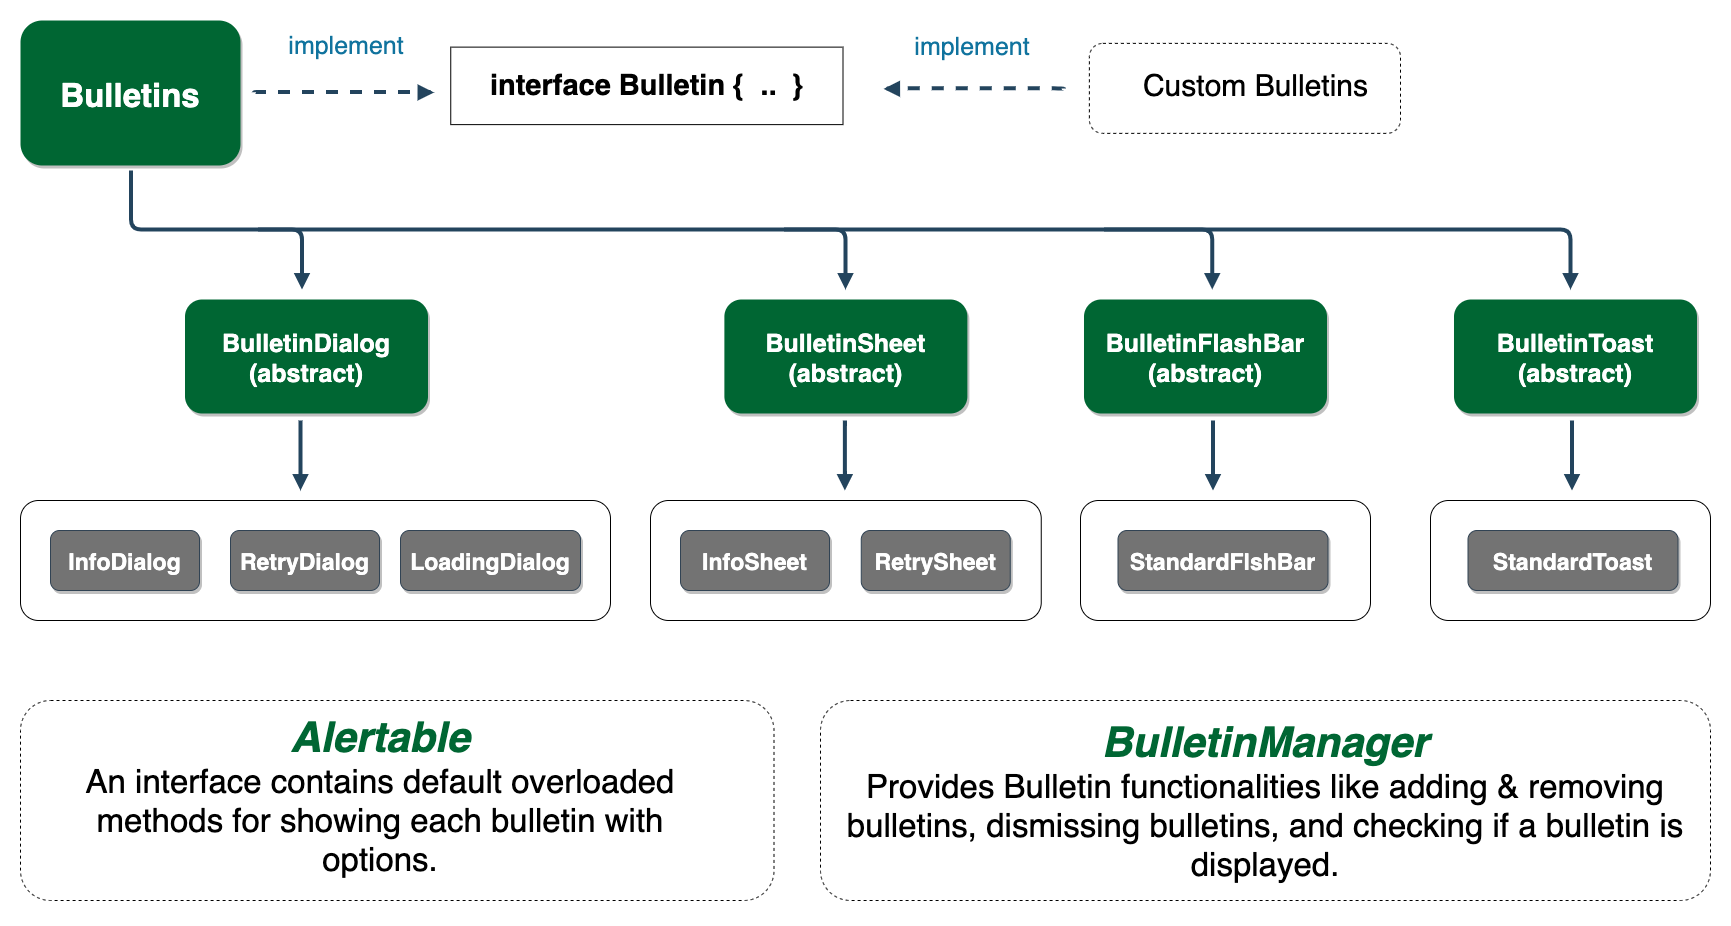

The diagram above was exported from draw.io. Its source (the exported page's mxGraphModel, read from the mxfile embedded in the PNG):
<mxGraphModel dx="2539.5" dy="523" grid="1" gridSize="10" guides="1" tooltips="1" connect="1" arrows="1" fold="1" page="1" pageScale="1.5" pageWidth="1169" pageHeight="827" background="#ffffff" math="0" shadow="0">
  <root>
    <mxCell id="0" />
    <mxCell id="1" parent="0" />
    <mxCell id="KjuhESTpKZhGi3_64h1A-55" value="Bulletins" style="rounded=1;fillColor=#006633;strokeColor=none;shadow=1;gradientColor=none;fontStyle=1;fontColor=#FFFFFF;fontSize=33;" parent="1" vertex="1">
      <mxGeometry x="-1723.5" y="80" width="220" height="145" as="geometry" />
    </mxCell>
    <mxCell id="55" value="" style="edgeStyle=elbowEdgeStyle;elbow=vertical;strokeWidth=4;endArrow=block;endFill=1;fontStyle=1;strokeColor=#23445D;" parent="1" edge="1">
      <mxGeometry x="46.05000000000007" y="-64" width="100" height="100" as="geometry">
        <mxPoint x="-1613" y="230" as="sourcePoint" />
        <mxPoint x="-173.5" y="349" as="targetPoint" />
        <Array as="points">
          <mxPoint x="-472.12" y="289" />
          <mxPoint x="-192.12" y="289" />
        </Array>
      </mxGeometry>
    </mxCell>
    <mxCell id="GRk43JwaR6DLgUVCSbHG-129" value="" style="rounded=1;whiteSpace=wrap;html=1;fontSize=12;" parent="1" vertex="1">
      <mxGeometry x="-1723.5" y="560" width="590" height="120" as="geometry" />
    </mxCell>
    <mxCell id="GRk43JwaR6DLgUVCSbHG-132" value="InfoDialog" style="rounded=1;shadow=1;fontStyle=1;fontSize=23;fillColor=#737373;strokeColor=#314354;fontColor=#ffffff;" parent="1" vertex="1">
      <mxGeometry x="-1693.5" y="590" width="149" height="60" as="geometry" />
    </mxCell>
    <mxCell id="GRk43JwaR6DLgUVCSbHG-135" value="RetryDialog" style="rounded=1;shadow=1;fontStyle=1;fontSize=23;fillColor=#737373;strokeColor=#314354;fontColor=#ffffff;" parent="1" vertex="1">
      <mxGeometry x="-1513.5" y="590" width="149" height="60" as="geometry" />
    </mxCell>
    <mxCell id="GRk43JwaR6DLgUVCSbHG-138" value="LoadingDialog" style="rounded=1;shadow=1;fontStyle=1;fontSize=23;fillColor=#737373;strokeColor=#314354;fontColor=#ffffff;" parent="1" vertex="1">
      <mxGeometry x="-1343.5" y="590" width="180" height="60" as="geometry" />
    </mxCell>
    <mxCell id="KjuhESTpKZhGi3_64h1A-63" value="" style="rounded=0;whiteSpace=wrap;html=1;" parent="1" vertex="1">
      <mxGeometry x="-1293.25" y="106.62" width="392.25" height="77.5" as="geometry" />
    </mxCell>
    <mxCell id="KjuhESTpKZhGi3_64h1A-64" value="&lt;div style=&quot;font-size: 29px&quot;&gt;interface Bulletin {&lt;span&gt;&amp;nbsp; ..&amp;nbsp;&amp;nbsp;&lt;/span&gt;&lt;span&gt;}&lt;/span&gt;&lt;/div&gt;" style="text;html=1;strokeColor=none;fillColor=none;align=center;verticalAlign=middle;whiteSpace=wrap;rounded=0;fontSize=19;fontStyle=1" parent="1" vertex="1">
      <mxGeometry x="-1270.12" y="119.12" width="346" height="52.5" as="geometry" />
    </mxCell>
    <mxCell id="KjuhESTpKZhGi3_64h1A-93" value="" style="rounded=1;whiteSpace=wrap;html=1;fontSize=20;align=left;dashed=1;" parent="1" vertex="1">
      <mxGeometry x="-654.62" y="102.87" width="311.12" height="90" as="geometry" />
    </mxCell>
    <mxCell id="KjuhESTpKZhGi3_64h1A-94" value="&lt;font style=&quot;font-size: 30px&quot;&gt;Custom Bulletins&lt;/font&gt;" style="text;html=1;strokeColor=none;fillColor=none;align=center;verticalAlign=middle;whiteSpace=wrap;rounded=0;dashed=1;fontSize=20;" parent="1" vertex="1">
      <mxGeometry x="-654.62" y="95.37" width="331.12" height="100" as="geometry" />
    </mxCell>
    <mxCell id="KjuhESTpKZhGi3_64h1A-95" value="&lt;font style=&quot;font-size: 25px&quot;&gt;implement&lt;/font&gt;" style="text;html=1;strokeColor=none;fillColor=none;align=center;verticalAlign=middle;whiteSpace=wrap;rounded=0;fontSize=20;fontColor=#10739E;" parent="1" vertex="1">
      <mxGeometry x="-791.12" y="96.12" width="39.25" height="19.63" as="geometry" />
    </mxCell>
    <mxCell id="KjuhESTpKZhGi3_64h1A-115" value="" style="edgeStyle=elbowEdgeStyle;elbow=vertical;strokeWidth=4;endArrow=block;endFill=1;fontStyle=1;strokeColor=#23445D;dashed=1;" parent="1" edge="1">
      <mxGeometry x="-1056.6999999999998" y="-212.13" width="100" height="100" as="geometry">
        <mxPoint x="-680.37" y="148.12" as="sourcePoint" />
        <mxPoint x="-860.37" y="148.37" as="targetPoint" />
        <Array as="points">
          <mxPoint x="-646.87" y="147.87" />
          <mxPoint x="-606.87" y="147.87" />
          <mxPoint x="-746.87" y="157.87" />
          <mxPoint x="-656.87" y="147.87" />
          <mxPoint x="-656.87" y="127.87" />
          <mxPoint x="-636.87" y="137.87" />
          <mxPoint x="-786.87" y="67.87" />
        </Array>
      </mxGeometry>
    </mxCell>
    <mxCell id="nuf186vQQIqXOgAQGRSV-60" value="" style="rounded=1;whiteSpace=wrap;html=1;fontSize=20;align=left;dashed=1;" parent="1" vertex="1">
      <mxGeometry x="-1723.5" y="760" width="753.5" height="200" as="geometry" />
    </mxCell>
    <mxCell id="nuf186vQQIqXOgAQGRSV-61" value="&lt;div&gt;&lt;b&gt;&lt;i&gt;&lt;font style=&quot;font-size: 42px&quot; color=&quot;#006633&quot;&gt;Alertable&lt;/font&gt;&lt;/i&gt;&lt;/b&gt;&lt;/div&gt;&lt;font size=&quot;1&quot;&gt;&lt;div style=&quot;font-size: 33px&quot;&gt;An interface contains default overloaded methods for showing each bulletin with options.&lt;/div&gt;&lt;/font&gt;" style="text;html=1;strokeColor=none;fillColor=none;align=center;verticalAlign=middle;whiteSpace=wrap;rounded=0;dashed=1;fontSize=20;" parent="1" vertex="1">
      <mxGeometry x="-1703.5" y="750" width="679.62" height="210" as="geometry" />
    </mxCell>
    <mxCell id="hVll9qNBNNJztzZ-Bl6n-56" value="" style="edgeStyle=elbowEdgeStyle;elbow=vertical;strokeWidth=4;endArrow=block;endFill=1;fontStyle=1;strokeColor=#23445D;fontSize=16;" parent="1" edge="1">
      <mxGeometry x="-850.8299999999999" y="-41.5" width="100" height="100" as="geometry">
        <mxPoint x="-640" y="289" as="sourcePoint" />
        <mxPoint x="-531.75" y="349" as="targetPoint" />
        <Array as="points">
          <mxPoint x="-540" y="289" />
          <mxPoint x="-520" y="319" />
          <mxPoint x="-200.82999999999993" y="268.5" />
        </Array>
      </mxGeometry>
    </mxCell>
    <mxCell id="hVll9qNBNNJztzZ-Bl6n-58" value="BulletinToast&#10;(abstract)" style="rounded=1;fillColor=#006633;strokeColor=none;shadow=1;gradientColor=none;fontStyle=1;fontColor=#FFFFFF;fontSize=25;" parent="1" vertex="1">
      <mxGeometry x="-290" y="359" width="243" height="114" as="geometry" />
    </mxCell>
    <mxCell id="hVll9qNBNNJztzZ-Bl6n-59" value="BulletinFlashBar&#10;(abstract)" style="rounded=1;fillColor=#006633;strokeColor=none;shadow=1;gradientColor=none;fontStyle=1;fontColor=#FFFFFF;fontSize=25;" parent="1" vertex="1">
      <mxGeometry x="-660" y="359" width="243" height="114" as="geometry" />
    </mxCell>
    <mxCell id="hVll9qNBNNJztzZ-Bl6n-60" value="BulletinSheet&#10;(abstract)" style="rounded=1;fillColor=#006633;strokeColor=none;shadow=1;gradientColor=none;fontStyle=1;fontColor=#FFFFFF;fontSize=25;" parent="1" vertex="1">
      <mxGeometry x="-1019.62" y="359" width="243" height="114" as="geometry" />
    </mxCell>
    <mxCell id="hVll9qNBNNJztzZ-Bl6n-61" value="BulletinDialog&#10;(abstract)" style="rounded=1;fillColor=#006633;strokeColor=none;shadow=1;gradientColor=none;fontStyle=1;fontColor=#FFFFFF;fontSize=25;" parent="1" vertex="1">
      <mxGeometry x="-1559" y="359" width="243" height="114" as="geometry" />
    </mxCell>
    <mxCell id="hVll9qNBNNJztzZ-Bl6n-62" value="" style="rounded=1;whiteSpace=wrap;html=1;fontSize=12;" parent="1" vertex="1">
      <mxGeometry x="-1093.5" y="560" width="390.75" height="120" as="geometry" />
    </mxCell>
    <mxCell id="hVll9qNBNNJztzZ-Bl6n-63" value="InfoSheet" style="rounded=1;shadow=1;fontStyle=1;fontSize=23;fillColor=#737373;strokeColor=#314354;fontColor=#ffffff;" parent="1" vertex="1">
      <mxGeometry x="-1063.5" y="590" width="149" height="60" as="geometry" />
    </mxCell>
    <mxCell id="hVll9qNBNNJztzZ-Bl6n-64" value="RetrySheet" style="rounded=1;shadow=1;fontStyle=1;fontSize=23;fillColor=#737373;strokeColor=#314354;fontColor=#ffffff;" parent="1" vertex="1">
      <mxGeometry x="-882.75" y="590" width="149" height="60" as="geometry" />
    </mxCell>
    <mxCell id="hVll9qNBNNJztzZ-Bl6n-74" value="" style="edgeStyle=elbowEdgeStyle;elbow=vertical;strokeWidth=4;endArrow=block;endFill=1;fontStyle=1;strokeColor=#23445D;fontSize=16;" parent="1" edge="1">
      <mxGeometry x="-1761.08" y="-41.5" width="100" height="100" as="geometry">
        <mxPoint x="-1486" y="289" as="sourcePoint" />
        <mxPoint x="-1442" y="349" as="targetPoint" />
        <Array as="points">
          <mxPoint x="-1450.25" y="289" />
          <mxPoint x="-1430.25" y="319" />
          <mxPoint x="-1111.08" y="268.5" />
        </Array>
      </mxGeometry>
    </mxCell>
    <mxCell id="hVll9qNBNNJztzZ-Bl6n-75" value="" style="edgeStyle=elbowEdgeStyle;elbow=vertical;strokeWidth=4;endArrow=block;endFill=1;fontStyle=1;strokeColor=#23445D;fontSize=16;" parent="1" edge="1">
      <mxGeometry x="-1217.58" y="-41.5" width="100" height="100" as="geometry">
        <mxPoint x="-960" y="289" as="sourcePoint" />
        <mxPoint x="-898.5" y="349" as="targetPoint" />
        <Array as="points">
          <mxPoint x="-906.75" y="289" />
          <mxPoint x="-886.75" y="319" />
          <mxPoint x="-567.5799999999999" y="268.5" />
        </Array>
      </mxGeometry>
    </mxCell>
    <mxCell id="hVll9qNBNNJztzZ-Bl6n-77" value="" style="edgeStyle=elbowEdgeStyle;elbow=vertical;strokeWidth=4;endArrow=block;endFill=1;fontStyle=1;strokeColor=#23445D;fontSize=16;" parent="1" edge="1">
      <mxGeometry x="-1762.58" y="159.5" width="100" height="100" as="geometry">
        <mxPoint x="-1443.5" y="480" as="sourcePoint" />
        <mxPoint x="-1443.5" y="550" as="targetPoint" />
        <Array as="points">
          <mxPoint x="-1451.75" y="490" />
          <mxPoint x="-1431.75" y="520" />
          <mxPoint x="-1112.58" y="469.5" />
        </Array>
      </mxGeometry>
    </mxCell>
    <mxCell id="hVll9qNBNNJztzZ-Bl6n-78" value="" style="edgeStyle=elbowEdgeStyle;elbow=vertical;strokeWidth=4;endArrow=block;endFill=1;fontStyle=1;strokeColor=#23445D;fontSize=16;" parent="1" edge="1">
      <mxGeometry x="-1218.1999999999998" y="159.5" width="100" height="100" as="geometry">
        <mxPoint x="-899.12" y="480" as="sourcePoint" />
        <mxPoint x="-899.12" y="550" as="targetPoint" />
        <Array as="points">
          <mxPoint x="-907.37" y="490" />
          <mxPoint x="-887.37" y="520" />
          <mxPoint x="-568.1999999999999" y="469.5" />
        </Array>
      </mxGeometry>
    </mxCell>
    <mxCell id="hVll9qNBNNJztzZ-Bl6n-79" value="" style="edgeStyle=elbowEdgeStyle;elbow=vertical;strokeWidth=4;endArrow=block;endFill=1;fontStyle=1;strokeColor=#23445D;fontSize=16;" parent="1" edge="1">
      <mxGeometry x="-850.0799999999998" y="159.5" width="100" height="100" as="geometry">
        <mxPoint x="-530.9999999999999" y="480" as="sourcePoint" />
        <mxPoint x="-530.9999999999999" y="550" as="targetPoint" />
        <Array as="points">
          <mxPoint x="-539.25" y="490" />
          <mxPoint x="-519.25" y="520" />
          <mxPoint x="-200.07999999999993" y="469.5" />
        </Array>
      </mxGeometry>
    </mxCell>
    <mxCell id="hVll9qNBNNJztzZ-Bl6n-80" value="" style="edgeStyle=elbowEdgeStyle;elbow=vertical;strokeWidth=4;endArrow=block;endFill=1;fontStyle=1;strokeColor=#23445D;fontSize=16;" parent="1" edge="1">
      <mxGeometry x="-491.0799999999998" y="159.5" width="100" height="100" as="geometry">
        <mxPoint x="-172" y="480" as="sourcePoint" />
        <mxPoint x="-172" y="550" as="targetPoint" />
        <Array as="points">
          <mxPoint x="-180.25" y="490" />
          <mxPoint x="-160.25" y="520" />
          <mxPoint x="158.92000000000007" y="469.5" />
        </Array>
      </mxGeometry>
    </mxCell>
    <mxCell id="hVll9qNBNNJztzZ-Bl6n-81" value="" style="rounded=1;whiteSpace=wrap;html=1;fontSize=12;" parent="1" vertex="1">
      <mxGeometry x="-663.5" y="560" width="290" height="120" as="geometry" />
    </mxCell>
    <mxCell id="hVll9qNBNNJztzZ-Bl6n-82" value="StandardFlshBar" style="rounded=1;shadow=1;fontStyle=1;fontSize=23;fillColor=#737373;strokeColor=#314354;fontColor=#ffffff;" parent="1" vertex="1">
      <mxGeometry x="-626" y="590" width="210" height="60" as="geometry" />
    </mxCell>
    <mxCell id="hVll9qNBNNJztzZ-Bl6n-83" value="" style="rounded=1;whiteSpace=wrap;html=1;fontSize=12;" parent="1" vertex="1">
      <mxGeometry x="-313.5" y="560" width="280" height="120" as="geometry" />
    </mxCell>
    <mxCell id="hVll9qNBNNJztzZ-Bl6n-84" value="StandardToast" style="rounded=1;shadow=1;fontStyle=1;fontSize=23;fillColor=#737373;strokeColor=#314354;fontColor=#ffffff;" parent="1" vertex="1">
      <mxGeometry x="-276" y="590" width="210" height="60" as="geometry" />
    </mxCell>
    <mxCell id="cZQZ8BDRnrBUXK1-P60Q-57" value="" style="edgeStyle=elbowEdgeStyle;elbow=vertical;strokeWidth=4;endArrow=block;endFill=1;fontStyle=1;strokeColor=#23445D;dashed=1;" parent="1" edge="1">
      <mxGeometry x="-1866.33" y="-208.5" width="100" height="100" as="geometry">
        <mxPoint x="-1490" y="151.75" as="sourcePoint" />
        <mxPoint x="-1310" y="152" as="targetPoint" />
        <Array as="points">
          <mxPoint x="-1416.5" y="151.5" />
          <mxPoint x="-1556.5" y="161.5" />
          <mxPoint x="-1466.5" y="151.5" />
          <mxPoint x="-1466.5" y="131.5" />
          <mxPoint x="-1446.5" y="141.5" />
          <mxPoint x="-1596.5" y="71.5" />
        </Array>
      </mxGeometry>
    </mxCell>
    <mxCell id="cZQZ8BDRnrBUXK1-P60Q-58" value="&lt;font style=&quot;font-size: 25px&quot;&gt;implement&lt;/font&gt;" style="text;html=1;strokeColor=none;fillColor=none;align=center;verticalAlign=middle;whiteSpace=wrap;rounded=0;fontSize=20;fontColor=#10739E;" parent="1" vertex="1">
      <mxGeometry x="-1400" y="95.37" width="5.25" height="19.63" as="geometry" />
    </mxCell>
    <mxCell id="VD4BHaacZmA0x5FHYtMv-55" value="" style="rounded=1;whiteSpace=wrap;html=1;fontSize=20;align=left;dashed=1;" parent="1" vertex="1">
      <mxGeometry x="-923.5" y="760" width="890" height="200" as="geometry" />
    </mxCell>
    <mxCell id="VD4BHaacZmA0x5FHYtMv-56" value="&lt;div&gt;&lt;b&gt;&lt;i&gt;&lt;font style=&quot;font-size: 42px&quot; color=&quot;#006633&quot;&gt;BulletinManager&lt;/font&gt;&lt;/i&gt;&lt;/b&gt;&lt;/div&gt;&lt;font size=&quot;1&quot;&gt;&lt;div style=&quot;font-size: 33px&quot;&gt;Provides Bulletin functionalities like adding &amp;amp; removing bulletins, dismissing bulletins, and checking if a bulletin is displayed.&lt;/div&gt;&lt;/font&gt;" style="text;html=1;strokeColor=none;fillColor=none;align=center;verticalAlign=middle;whiteSpace=wrap;rounded=0;dashed=1;fontSize=20;" parent="1" vertex="1">
      <mxGeometry x="-903.5" y="755" width="850" height="210" as="geometry" />
    </mxCell>
  </root>
</mxGraphModel>